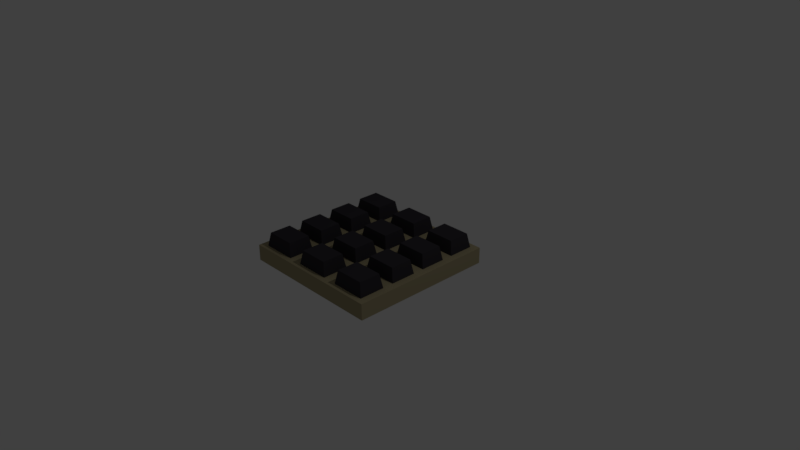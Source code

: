 # Source: Buttons.blend  (saved by Blender 2.78.0; exported with 4.5.12 LTS)
import bpy
from mathutils import Matrix  # noqa: F401  (used for matrix-valued properties, if any)

bpy.ops.wm.read_factory_settings(use_empty=True)
scene = bpy.context.scene
scene.name = 'Scene'

# ---- collections
col_collection_1 = bpy.data.collections.new('Collection 1'); scene.collection.children.link(col_collection_1)

# ---- materials (node trees are filled in below, after node groups)
mat_keypad = bpy.data.materials.new('KeyPad')
mat_keypad.alpha_threshold = 0.0
mat_keypad.use_transparent_shadow = False
mat_keypad.diffuse_color = (0.3757, 0.3232, 0.1925, 1.0)
mat_keypad.roughness = 0.5
mat_keypad.line_color = (0.0, 0.0, 0.0, 1.0)
mat_keys = bpy.data.materials.new('Keys')
mat_keys.alpha_threshold = 0.0
mat_keys.use_transparent_shadow = False
mat_keys.diffuse_color = (0.04053, 0.03682, 0.04445, 1.0)
mat_keys.roughness = 0.5

# ---- material node trees

# ---- world
world_world = bpy.data.worlds.new('World'); scene.world = world_world
world_world.color = (0.05088, 0.05088, 0.05088)
world_world.use_sun_shadow = False
world_world.sun_shadow_jitter_overblur = 0.0
world_world.cycles.sampling_method = 'MANUAL'

# ---- cameras
cam_camera = bpy.data.cameras.new('Camera')
cam_camera.clip_end = 100.0
cam_camera.lens = 35.0
cam_camera.sensor_width = 32.0
cam_camera.sensor_height = 18.0
cam_camera.ortho_scale = 7.314
cam_camera.dof.focus_distance = 0.0
cam_camera.dof.aperture_fstop = 128.0

# ---- lights
light_lamp = bpy.data.lights.new('Lamp', 'POINT')
light_lamp.transmission_factor = 0.0
light_lamp.cutoff_distance = 30.0
light_lamp.energy = 100.0
light_lamp.shadow_buffer_clip_start = 1.001
light_lamp.shadow_soft_size = 0.1
light_lamp.shadow_maximum_resolution = 0.006
light_lamp.use_absolute_resolution = True

# ---- meshes
me_cube = bpy.data.meshes.new('Cube')
me_cube.from_pydata([(1.0, 1.0, -1.0), (1.0, -1.0, -1.0), (-1.0, -1.0, -1.0), (-1.0, 1.0, -1.0), (1.0, 1.0, 1.0), (1.0, -1.0, 1.0), (-1.0, -1.0, 1.0), (-1.0, 1.0, 1.0), (0.3333, 1.0, -1.0), (-0.3333, 1.0, -1.0), (0.3333, -1.0, -1.0), (-0.3333, -1.0, -1.0), (0.3333, 1.0, 1.0), (-0.3333, 1.0, 1.0), (0.3333, -1.0, 1.0), (-0.3333, -1.0, 1.0), (1.0, 0.5, -1.0), (1.0, -5.96e-08, -1.0), (1.0, -0.5, -1.0), (-1.0, -0.5, -1.0), (-1.0, 2.98e-07, -1.0), (-1.0, 0.5, -1.0), (1.0, 0.5, 1.0), (1.0, -5.364e-07, 1.0), (1.0, -0.5, 1.0), (-1.0, -0.5, 1.0), (-1.0, 2.086e-07, 1.0), (-1.0, 0.5, 1.0), (0.3333, 0.5, 1.0), (0.3333, -2.98e-07, 1.0), (0.3333, -0.5, 1.0), (-0.3333, 0.5, 1.0), (-0.3333, -5.96e-08, 1.0), (-0.3333, -0.5, 1.0), (0.3333, -0.5, -1.0), (0.3333, 5.96e-08, -1.0), (0.3333, 0.5, -1.0), (-0.3333, -0.5, -1.0), (-0.3333, 1.788e-07, -1.0), (-0.3333, 0.5, -1.0), (-0.4316, -0.5737, 1.0), (-0.9017, -0.5737, 1.0), (-0.9017, -0.9263, 1.0), (-0.4316, -0.9263, 1.0), (0.9017, -0.5737, 1.0), (0.4316, -0.5737, 1.0), (0.4316, -0.9263, 1.0), (0.9017, -0.9263, 1.0), (0.235, -0.5737, 1.0), (-0.235, -0.5737, 1.0), (-0.235, -0.9263, 1.0), (0.235, -0.9263, 1.0), (0.235, 0.9263, 1.0), (-0.235, 0.9263, 1.0), (-0.235, 0.5737, 1.0), (0.235, 0.5737, 1.0), (0.235, 0.4263, 1.0), (-0.235, 0.4263, 1.0), (-0.235, 0.07372, 1.0), (0.235, 0.07372, 1.0), (0.235, -0.07372, 1.0), (-0.235, -0.07372, 1.0), (-0.235, -0.4263, 1.0), (0.235, -0.4263, 1.0), (0.9017, 0.9263, 1.0), (0.4316, 0.9263, 1.0), (0.4316, 0.5737, 1.0), (0.9017, 0.5737, 1.0), (0.9017, 0.4263, 1.0), (0.4316, 0.4263, 1.0), (0.4316, 0.07372, 1.0), (0.9017, 0.07372, 1.0), (0.9017, -0.07372, 1.0), (0.4316, -0.07372, 1.0), (0.4316, -0.4263, 1.0), (0.9017, -0.4263, 1.0), (-0.4316, 0.9263, 1.0), (-0.9017, 0.9263, 1.0), (-0.9017, 0.5737, 1.0), (-0.4316, 0.5737, 1.0), (-0.4316, 0.4263, 1.0), (-0.9017, 0.4263, 1.0), (-0.9017, 0.07372, 1.0), (-0.4316, 0.07372, 1.0), (-0.4316, -0.07372, 1.0), (-0.9017, -0.07372, 1.0), (-0.9017, -0.4263, 1.0), (-0.4316, -0.4263, 1.0), (-0.8637, -0.6022, 2.736), (-0.4697, -0.6022, 2.736), (-0.8637, -0.8978, 2.736), (-0.4697, -0.8978, 2.736), (0.4697, -0.6022, 2.736), (0.8637, -0.6022, 2.736), (0.4697, -0.8978, 2.736), (0.8637, -0.8978, 2.736), (-0.197, -0.6022, 2.736), (0.197, -0.6022, 2.736), (-0.197, -0.8978, 2.736), (0.197, -0.8978, 2.736), (-0.197, 0.8978, 2.736), (0.197, 0.8978, 2.736), (-0.197, 0.6022, 2.736), (0.197, 0.6022, 2.736), (-0.197, 0.3978, 2.736), (0.197, 0.3978, 2.736), (-0.197, 0.1022, 2.736), (0.197, 0.1022, 2.736), (-0.197, -0.1022, 2.736), (0.197, -0.1022, 2.736), (-0.197, -0.3978, 2.736), (0.197, -0.3978, 2.736), (0.4697, 0.8978, 2.736), (0.8637, 0.8978, 2.736), (0.4697, 0.6022, 2.736), (0.8637, 0.6022, 2.736), (0.4697, 0.3978, 2.736), (0.8637, 0.3978, 2.736), (0.4697, 0.1022, 2.736), (0.8637, 0.1022, 2.736), (0.4697, -0.1022, 2.736), (0.8637, -0.1022, 2.736), (0.4697, -0.3978, 2.736), (0.8637, -0.3978, 2.736), (-0.8637, 0.8978, 2.736), (-0.4697, 0.8978, 2.736), (-0.8637, 0.6022, 2.736), (-0.4697, 0.6022, 2.736), (-0.8637, 0.3978, 2.736), (-0.4697, 0.3978, 2.736), (-0.8637, 0.1022, 2.736), (-0.4697, 0.1022, 2.736), (-0.8637, -0.1022, 2.736), (-0.4697, -0.1022, 2.736), (-0.8637, -0.3978, 2.736), (-0.4697, -0.3978, 2.736)], [], [(37, 11, 2, 19), (133, 132, 134, 135), (18, 24, 5, 1), (11, 15, 6, 2), (21, 27, 7, 3), (13, 9, 3, 7), (4, 0, 8, 12), (12, 8, 9, 13), (1, 5, 14, 10), (10, 14, 15, 11), (129, 128, 130, 131), (125, 124, 126, 127), (18, 1, 10, 34), (34, 10, 11, 37), (8, 36, 39, 9), (36, 35, 38, 39), (35, 34, 37, 38), (0, 16, 36, 8), (16, 17, 35, 36), (17, 18, 34, 35), (121, 120, 122, 123), (117, 116, 118, 119), (113, 112, 114, 115), (109, 108, 110, 111), (105, 104, 106, 107), (101, 100, 102, 103), (2, 6, 25, 19), (19, 25, 26, 20), (20, 26, 27, 21), (0, 4, 22, 16), (16, 22, 23, 17), (17, 23, 24, 18), (97, 96, 98, 99), (93, 92, 94, 95), (89, 88, 90, 91), (9, 39, 21, 3), (39, 38, 20, 21), (38, 37, 19, 20), (58, 59, 107, 106), (25, 41, 40, 33), (6, 42, 41, 25), (15, 43, 42, 6), (33, 40, 43, 15), (78, 79, 127, 126), (30, 45, 44, 24), (14, 46, 45, 30), (5, 47, 46, 14), (24, 44, 47, 5), (57, 58, 106, 104), (33, 49, 48, 30), (15, 50, 49, 33), (14, 51, 50, 15), (30, 48, 51, 14), (77, 78, 126, 124), (13, 53, 52, 12), (31, 54, 53, 13), (28, 55, 54, 31), (12, 52, 55, 28), (51, 48, 97, 99), (31, 57, 56, 28), (32, 58, 57, 31), (29, 59, 58, 32), (28, 56, 59, 29), (71, 68, 117, 119), (32, 61, 60, 29), (33, 62, 61, 32), (30, 63, 62, 33), (29, 60, 63, 30), (56, 57, 104, 105), (12, 65, 64, 4), (28, 66, 65, 12), (22, 67, 66, 28), (4, 64, 67, 22), (76, 77, 124, 125), (28, 69, 68, 22), (29, 70, 69, 28), (23, 71, 70, 29), (22, 68, 71, 23), (50, 51, 99, 98), (29, 73, 72, 23), (30, 74, 73, 29), (24, 75, 74, 30), (23, 72, 75, 24), (70, 71, 119, 118), (7, 77, 76, 13), (27, 78, 77, 7), (31, 79, 78, 27), (13, 76, 79, 31), (49, 50, 98, 96), (27, 81, 80, 31), (26, 82, 81, 27), (32, 83, 82, 26), (31, 80, 83, 32), (69, 70, 118, 116), (26, 85, 84, 32), (25, 86, 85, 26), (33, 87, 86, 25), (32, 84, 87, 33), (84, 85, 132, 133), (64, 65, 112, 113), (79, 76, 125, 127), (44, 45, 92, 93), (59, 56, 105, 107), (85, 86, 134, 132), (65, 66, 114, 112), (45, 46, 94, 92), (86, 87, 135, 134), (66, 67, 115, 114), (46, 47, 95, 94), (72, 73, 120, 121), (87, 84, 133, 135), (52, 53, 100, 101), (67, 64, 113, 115), (47, 44, 93, 95), (73, 74, 122, 120), (53, 54, 102, 100), (74, 75, 123, 122), (54, 55, 103, 102), (80, 81, 128, 129), (60, 61, 108, 109), (75, 72, 121, 123), (40, 41, 88, 89), (55, 52, 101, 103), (81, 82, 130, 128), (61, 62, 110, 108), (41, 42, 90, 88), (82, 83, 131, 130), (62, 63, 111, 110), (42, 43, 91, 90), (68, 69, 116, 117), (83, 80, 129, 131), (48, 49, 96, 97), (63, 60, 109, 111), (43, 40, 89, 91)])
me_cube.polygons.foreach_set('material_index', [0, 1, 0, 0, 0, 0, 0, 0, 0, 0, 1, 1, 0, 0, 0, 0, 0, 0, 0, 0, 1, 1, 1, 1, 1, 1, 0, 0, 0, 0, 0, 0, 1, 1, 1, 0, 0, 0, 1, 0, 0, 0, 0, 1, 0, 0, 0, 0, 1, 0, 0, 0, 0, 1, 0, 0, 0, 0, 1, 0, 0, 0, 0, 1, 0, 0, 0, 0, 1, 0, 0, 0, 0, 1, 0, 0, 0, 0, 1, 0, 0, 0, 0, 1, 0, 0, 0, 0, 1, 0, 0, 0, 0, 1, 0, 0, 0, 0, 1, 1, 1, 1, 1, 1, 1, 1, 1, 1, 1, 1, 1, 1, 1, 1, 1, 1, 1, 1, 1, 1, 1, 1, 1, 1, 1, 1, 1, 1, 1, 1, 1, 1, 1, 1])
me_cube.materials.append(mat_keypad)
me_cube.materials.append(mat_keys)
me_cube.use_remesh_preserve_volume = False
me_cube.use_remesh_preserve_attributes = False
me_cube.use_mirror_vertex_groups = False
me_cube.update()

# ---- objects
ob_cube = bpy.data.objects.new('Cube', me_cube)
ob_lamp = bpy.data.objects.new('Lamp', light_lamp)
ob_camera = bpy.data.objects.new('Camera', cam_camera)

# ---- transforms, parenting, visibility, modifiers, constraints
ob_cube.location = (0.0, 0.0, 0.0)
ob_cube.scale = (1.0, 1.0, 0.1091)
ob_cube.lock_rotations_4d = False
ob_cube.empty_display_type = 'ARROWS'
ob_cube.lineart.crease_threshold = 0.0
ob_lamp.location = (4.076, 1.005, 5.904)
ob_lamp.rotation_euler = (0.6503, 0.05522, 1.866)
ob_lamp.lock_rotations_4d = False
ob_lamp.empty_display_type = 'ARROWS'
ob_lamp.color = (0.0, 0.0, 0.0, 0.0)
ob_lamp.lineart.crease_threshold = 0.0
ob_camera.location = (7.481, -6.508, 5.344)
ob_camera.rotation_euler = (1.109, 0.0, 0.8149)
ob_camera.lock_rotations_4d = False
ob_camera.empty_display_type = 'ARROWS'
ob_camera.color = (0.0, 0.0, 0.0, 0.0)
ob_camera.display_type = 'WIRE'
ob_camera.lineart.crease_threshold = 0.0

# ---- collection membership
col_collection_1.objects.link(ob_cube)
col_collection_1.objects.link(ob_lamp)
col_collection_1.objects.link(ob_camera)

# ---- scene / render settings (as saved in the file)
scene.camera = ob_camera
scene.frame_start = 1; scene.frame_end = 250; scene.frame_set(1)
scene.render.engine = 'BLENDER_EEVEE_NEXT'
scene.render.resolution_percentage = 50
scene.render.dither_intensity = 0.0
scene.cycles.use_denoising = False
scene.cycles.samples = 128
scene.cycles.sampling_pattern = 'TABULATED_SOBOL'
scene.cycles.light_sampling_threshold = 0.0
scene.cycles.use_adaptive_sampling = False
scene.cycles.use_light_tree = False
scene.cycles.blur_glossy = 0.0
scene.cycles.sample_clamp_indirect = 0.0
scene.view_settings.view_transform = 'Standard'
bpy.context.view_layer.update()
